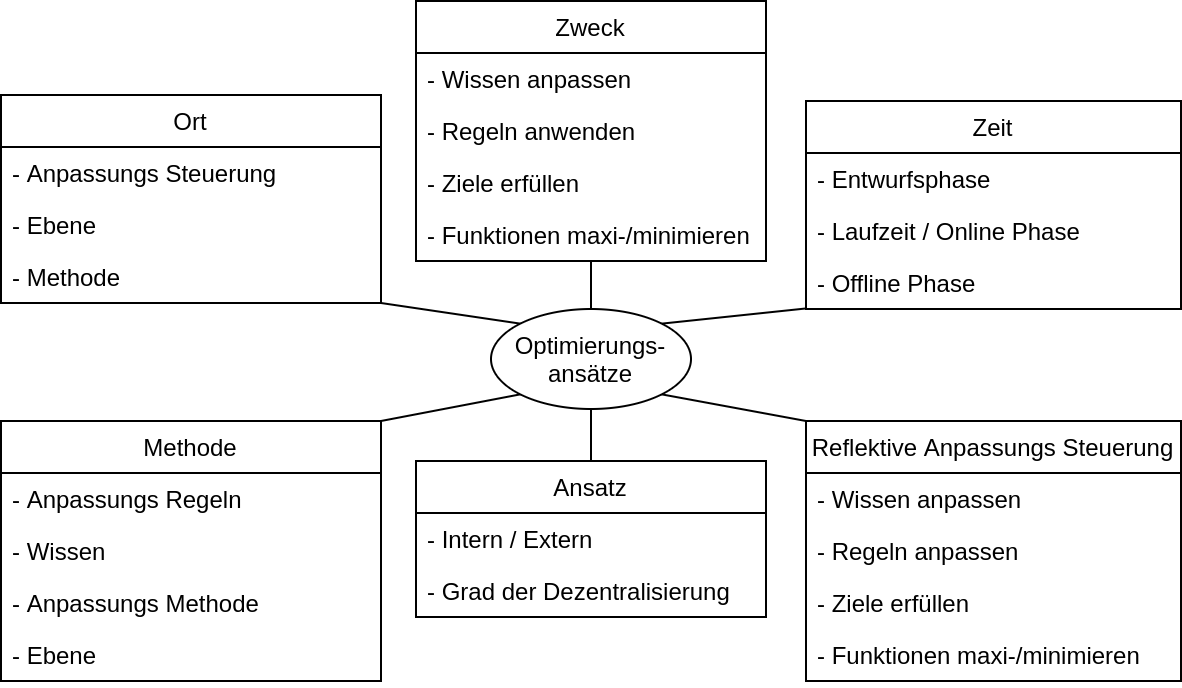

The diagram above was exported from draw.io. Its source (the exported page's mxGraphModel, read from the mxfile embedded in the PNG):
<mxGraphModel dx="1248" dy="595" grid="1" gridSize="10" guides="1" tooltips="1" connect="1" arrows="1" fold="1" page="1" pageScale="1" pageWidth="827" pageHeight="1169" math="0" shadow="0">
  <root>
    <mxCell id="iRHfxzQozrtaGGF879F1-0" />
    <mxCell id="iRHfxzQozrtaGGF879F1-1" parent="iRHfxzQozrtaGGF879F1-0" />
    <mxCell id="CFJw5gxSv-h4VG06QtD7-0" style="edgeStyle=none;rounded=0;orthogonalLoop=1;jettySize=auto;html=1;entryX=0.5;entryY=0;entryDx=0;entryDy=0;endArrow=none;endFill=0;" parent="iRHfxzQozrtaGGF879F1-1" source="CFJw5gxSv-h4VG06QtD7-32" target="CFJw5gxSv-h4VG06QtD7-27" edge="1">
      <mxGeometry relative="1" as="geometry">
        <mxPoint x="820" y="900" as="sourcePoint" />
      </mxGeometry>
    </mxCell>
    <mxCell id="CFJw5gxSv-h4VG06QtD7-1" style="rounded=0;orthogonalLoop=1;jettySize=auto;html=1;exitX=1;exitY=1;exitDx=0;exitDy=0;entryX=0;entryY=0;entryDx=0;entryDy=0;endArrow=none;endFill=0;" parent="iRHfxzQozrtaGGF879F1-1" source="CFJw5gxSv-h4VG06QtD7-2" target="CFJw5gxSv-h4VG06QtD7-27" edge="1">
      <mxGeometry relative="1" as="geometry" />
    </mxCell>
    <mxCell id="CFJw5gxSv-h4VG06QtD7-2" value="Ort" style="swimlane;fontStyle=0;childLayout=stackLayout;horizontal=1;startSize=26;horizontalStack=0;resizeParent=1;resizeParentMax=0;resizeLast=0;collapsible=0;marginBottom=0;" parent="iRHfxzQozrtaGGF879F1-1" vertex="1">
      <mxGeometry x="480" y="807" width="190" height="104" as="geometry" />
    </mxCell>
    <mxCell id="CFJw5gxSv-h4VG06QtD7-3" value="- Anpassungs Steuerung" style="text;strokeColor=none;fillColor=none;align=left;verticalAlign=top;spacingLeft=4;spacingRight=4;overflow=hidden;rotatable=0;points=[[0,0.5],[1,0.5]];portConstraint=eastwest;" parent="CFJw5gxSv-h4VG06QtD7-2" vertex="1">
      <mxGeometry y="26" width="190" height="26" as="geometry" />
    </mxCell>
    <mxCell id="CFJw5gxSv-h4VG06QtD7-4" value="- Ebene" style="text;strokeColor=none;fillColor=none;align=left;verticalAlign=top;spacingLeft=4;spacingRight=4;overflow=hidden;rotatable=0;points=[[0,0.5],[1,0.5]];portConstraint=eastwest;" parent="CFJw5gxSv-h4VG06QtD7-2" vertex="1">
      <mxGeometry y="52" width="190" height="26" as="geometry" />
    </mxCell>
    <mxCell id="CFJw5gxSv-h4VG06QtD7-5" value="- Methode" style="text;strokeColor=none;fillColor=none;align=left;verticalAlign=top;spacingLeft=4;spacingRight=4;overflow=hidden;rotatable=0;points=[[0,0.5],[1,0.5]];portConstraint=eastwest;" parent="CFJw5gxSv-h4VG06QtD7-2" vertex="1">
      <mxGeometry y="78" width="190" height="26" as="geometry" />
    </mxCell>
    <mxCell id="CFJw5gxSv-h4VG06QtD7-6" style="edgeStyle=none;rounded=0;orthogonalLoop=1;jettySize=auto;html=1;exitX=0.002;exitY=0.988;exitDx=0;exitDy=0;entryX=1;entryY=0;entryDx=0;entryDy=0;endArrow=none;endFill=0;exitPerimeter=0;" parent="iRHfxzQozrtaGGF879F1-1" source="CFJw5gxSv-h4VG06QtD7-10" target="CFJw5gxSv-h4VG06QtD7-27" edge="1">
      <mxGeometry relative="1" as="geometry" />
    </mxCell>
    <mxCell id="CFJw5gxSv-h4VG06QtD7-7" value="Zeit" style="swimlane;fontStyle=0;childLayout=stackLayout;horizontal=1;startSize=26;horizontalStack=0;resizeParent=1;resizeParentMax=0;resizeLast=0;collapsible=0;marginBottom=0;" parent="iRHfxzQozrtaGGF879F1-1" vertex="1">
      <mxGeometry x="882.5" y="810" width="187.5" height="104" as="geometry" />
    </mxCell>
    <mxCell id="CFJw5gxSv-h4VG06QtD7-8" value="- Entwurfsphase" style="text;strokeColor=none;fillColor=none;align=left;verticalAlign=top;spacingLeft=4;spacingRight=4;overflow=hidden;rotatable=0;points=[[0,0.5],[1,0.5]];portConstraint=eastwest;" parent="CFJw5gxSv-h4VG06QtD7-7" vertex="1">
      <mxGeometry y="26" width="187.5" height="26" as="geometry" />
    </mxCell>
    <mxCell id="CFJw5gxSv-h4VG06QtD7-9" value="- Laufzeit / Online Phase" style="text;strokeColor=none;fillColor=none;align=left;verticalAlign=top;spacingLeft=4;spacingRight=4;overflow=hidden;rotatable=0;points=[[0,0.5],[1,0.5]];portConstraint=eastwest;" parent="CFJw5gxSv-h4VG06QtD7-7" vertex="1">
      <mxGeometry y="52" width="187.5" height="26" as="geometry" />
    </mxCell>
    <mxCell id="CFJw5gxSv-h4VG06QtD7-10" value="- Offline Phase" style="text;strokeColor=none;fillColor=none;align=left;verticalAlign=top;spacingLeft=4;spacingRight=4;overflow=hidden;rotatable=0;points=[[0,0.5],[1,0.5]];portConstraint=eastwest;" parent="CFJw5gxSv-h4VG06QtD7-7" vertex="1">
      <mxGeometry y="78" width="187.5" height="26" as="geometry" />
    </mxCell>
    <mxCell id="CFJw5gxSv-h4VG06QtD7-11" style="edgeStyle=none;rounded=0;orthogonalLoop=1;jettySize=auto;html=1;entryX=0.5;entryY=1;entryDx=0;entryDy=0;endArrow=none;endFill=0;" parent="iRHfxzQozrtaGGF879F1-1" source="CFJw5gxSv-h4VG06QtD7-12" target="CFJw5gxSv-h4VG06QtD7-27" edge="1">
      <mxGeometry relative="1" as="geometry" />
    </mxCell>
    <mxCell id="CFJw5gxSv-h4VG06QtD7-12" value="Ansatz" style="swimlane;fontStyle=0;childLayout=stackLayout;horizontal=1;startSize=26;horizontalStack=0;resizeParent=1;resizeParentMax=0;resizeLast=0;collapsible=0;marginBottom=0;" parent="iRHfxzQozrtaGGF879F1-1" vertex="1">
      <mxGeometry x="687.5" y="990" width="175" height="78" as="geometry" />
    </mxCell>
    <mxCell id="CFJw5gxSv-h4VG06QtD7-13" value="- Intern / Extern" style="text;strokeColor=none;fillColor=none;align=left;verticalAlign=top;spacingLeft=4;spacingRight=4;overflow=hidden;rotatable=0;points=[[0,0.5],[1,0.5]];portConstraint=eastwest;" parent="CFJw5gxSv-h4VG06QtD7-12" vertex="1">
      <mxGeometry y="26" width="175" height="26" as="geometry" />
    </mxCell>
    <mxCell id="CFJw5gxSv-h4VG06QtD7-14" value="- Grad der Dezentralisierung" style="text;strokeColor=none;fillColor=none;align=left;verticalAlign=top;spacingLeft=4;spacingRight=4;overflow=hidden;rotatable=0;points=[[0,0.5],[1,0.5]];portConstraint=eastwest;" parent="CFJw5gxSv-h4VG06QtD7-12" vertex="1">
      <mxGeometry y="52" width="175" height="26" as="geometry" />
    </mxCell>
    <mxCell id="CFJw5gxSv-h4VG06QtD7-15" style="edgeStyle=none;rounded=0;orthogonalLoop=1;jettySize=auto;html=1;exitX=0;exitY=0;exitDx=0;exitDy=0;entryX=1;entryY=1;entryDx=0;entryDy=0;endArrow=none;endFill=0;" parent="iRHfxzQozrtaGGF879F1-1" source="CFJw5gxSv-h4VG06QtD7-16" target="CFJw5gxSv-h4VG06QtD7-27" edge="1">
      <mxGeometry relative="1" as="geometry" />
    </mxCell>
    <mxCell id="CFJw5gxSv-h4VG06QtD7-16" value="Reflektive Anpassungs Steuerung" style="swimlane;fontStyle=0;childLayout=stackLayout;horizontal=1;startSize=26;horizontalStack=0;resizeParent=1;resizeParentMax=0;resizeLast=0;collapsible=0;marginBottom=0;" parent="iRHfxzQozrtaGGF879F1-1" vertex="1">
      <mxGeometry x="882.5" y="970" width="187.5" height="130" as="geometry">
        <mxRectangle x="670" y="870" width="190" height="26" as="alternateBounds" />
      </mxGeometry>
    </mxCell>
    <mxCell id="CFJw5gxSv-h4VG06QtD7-17" value="- Wissen anpassen" style="text;strokeColor=none;fillColor=none;align=left;verticalAlign=top;spacingLeft=4;spacingRight=4;overflow=hidden;rotatable=0;points=[[0,0.5],[1,0.5]];portConstraint=eastwest;" parent="CFJw5gxSv-h4VG06QtD7-16" vertex="1">
      <mxGeometry y="26" width="187.5" height="26" as="geometry" />
    </mxCell>
    <mxCell id="CFJw5gxSv-h4VG06QtD7-18" value="- Regeln anpassen" style="text;strokeColor=none;fillColor=none;align=left;verticalAlign=top;spacingLeft=4;spacingRight=4;overflow=hidden;rotatable=0;points=[[0,0.5],[1,0.5]];portConstraint=eastwest;" parent="CFJw5gxSv-h4VG06QtD7-16" vertex="1">
      <mxGeometry y="52" width="187.5" height="26" as="geometry" />
    </mxCell>
    <mxCell id="CFJw5gxSv-h4VG06QtD7-19" value="- Ziele erfüllen" style="text;strokeColor=none;fillColor=none;align=left;verticalAlign=top;spacingLeft=4;spacingRight=4;overflow=hidden;rotatable=0;points=[[0,0.5],[1,0.5]];portConstraint=eastwest;" parent="CFJw5gxSv-h4VG06QtD7-16" vertex="1">
      <mxGeometry y="78" width="187.5" height="26" as="geometry" />
    </mxCell>
    <mxCell id="CFJw5gxSv-h4VG06QtD7-20" value="- Funktionen maxi-/minimieren" style="text;strokeColor=none;fillColor=none;align=left;verticalAlign=top;spacingLeft=4;spacingRight=4;overflow=hidden;rotatable=0;points=[[0,0.5],[1,0.5]];portConstraint=eastwest;" parent="CFJw5gxSv-h4VG06QtD7-16" vertex="1">
      <mxGeometry y="104" width="187.5" height="26" as="geometry" />
    </mxCell>
    <mxCell id="CFJw5gxSv-h4VG06QtD7-21" style="edgeStyle=none;rounded=0;orthogonalLoop=1;jettySize=auto;html=1;exitX=1;exitY=0;exitDx=0;exitDy=0;entryX=0;entryY=1;entryDx=0;entryDy=0;endArrow=none;endFill=0;" parent="iRHfxzQozrtaGGF879F1-1" source="CFJw5gxSv-h4VG06QtD7-22" target="CFJw5gxSv-h4VG06QtD7-27" edge="1">
      <mxGeometry relative="1" as="geometry" />
    </mxCell>
    <mxCell id="CFJw5gxSv-h4VG06QtD7-22" value="Methode" style="swimlane;fontStyle=0;childLayout=stackLayout;horizontal=1;startSize=26;horizontalStack=0;resizeParent=1;resizeParentMax=0;resizeLast=0;collapsible=0;marginBottom=0;" parent="iRHfxzQozrtaGGF879F1-1" vertex="1">
      <mxGeometry x="480" y="970" width="190" height="130" as="geometry" />
    </mxCell>
    <mxCell id="CFJw5gxSv-h4VG06QtD7-23" value="- Anpassungs Regeln" style="text;strokeColor=none;fillColor=none;align=left;verticalAlign=top;spacingLeft=4;spacingRight=4;overflow=hidden;rotatable=0;points=[[0,0.5],[1,0.5]];portConstraint=eastwest;" parent="CFJw5gxSv-h4VG06QtD7-22" vertex="1">
      <mxGeometry y="26" width="190" height="26" as="geometry" />
    </mxCell>
    <mxCell id="CFJw5gxSv-h4VG06QtD7-24" value="- Wissen" style="text;strokeColor=none;fillColor=none;align=left;verticalAlign=top;spacingLeft=4;spacingRight=4;overflow=hidden;rotatable=0;points=[[0,0.5],[1,0.5]];portConstraint=eastwest;" parent="CFJw5gxSv-h4VG06QtD7-22" vertex="1">
      <mxGeometry y="52" width="190" height="26" as="geometry" />
    </mxCell>
    <mxCell id="CFJw5gxSv-h4VG06QtD7-25" value="- Anpassungs Methode" style="text;strokeColor=none;fillColor=none;align=left;verticalAlign=top;spacingLeft=4;spacingRight=4;overflow=hidden;rotatable=0;points=[[0,0.5],[1,0.5]];portConstraint=eastwest;" parent="CFJw5gxSv-h4VG06QtD7-22" vertex="1">
      <mxGeometry y="78" width="190" height="26" as="geometry" />
    </mxCell>
    <mxCell id="CFJw5gxSv-h4VG06QtD7-26" value="- Ebene" style="text;strokeColor=none;fillColor=none;align=left;verticalAlign=top;spacingLeft=4;spacingRight=4;overflow=hidden;rotatable=0;points=[[0,0.5],[1,0.5]];portConstraint=eastwest;" parent="CFJw5gxSv-h4VG06QtD7-22" vertex="1">
      <mxGeometry y="104" width="190" height="26" as="geometry" />
    </mxCell>
    <mxCell id="CFJw5gxSv-h4VG06QtD7-27" value="Optimierungs-&lt;br&gt;ansätze" style="ellipse;whiteSpace=wrap;html=1;" parent="iRHfxzQozrtaGGF879F1-1" vertex="1">
      <mxGeometry x="725" y="914" width="100" height="50" as="geometry" />
    </mxCell>
    <mxCell id="CFJw5gxSv-h4VG06QtD7-28" value="Zweck" style="swimlane;fontStyle=0;childLayout=stackLayout;horizontal=1;startSize=26;horizontalStack=0;resizeParent=1;resizeParentMax=0;resizeLast=0;collapsible=0;marginBottom=0;" parent="iRHfxzQozrtaGGF879F1-1" vertex="1">
      <mxGeometry x="687.5" y="760" width="175" height="130" as="geometry" />
    </mxCell>
    <mxCell id="CFJw5gxSv-h4VG06QtD7-29" value="- Wissen anpassen" style="text;strokeColor=none;fillColor=none;align=left;verticalAlign=top;spacingLeft=4;spacingRight=4;overflow=hidden;rotatable=0;points=[[0,0.5],[1,0.5]];portConstraint=eastwest;" parent="CFJw5gxSv-h4VG06QtD7-28" vertex="1">
      <mxGeometry y="26" width="175" height="26" as="geometry" />
    </mxCell>
    <mxCell id="CFJw5gxSv-h4VG06QtD7-30" value="- Regeln anwenden" style="text;strokeColor=none;fillColor=none;align=left;verticalAlign=top;spacingLeft=4;spacingRight=4;overflow=hidden;rotatable=0;points=[[0,0.5],[1,0.5]];portConstraint=eastwest;" parent="CFJw5gxSv-h4VG06QtD7-28" vertex="1">
      <mxGeometry y="52" width="175" height="26" as="geometry" />
    </mxCell>
    <mxCell id="CFJw5gxSv-h4VG06QtD7-31" value="- Ziele erfüllen" style="text;strokeColor=none;fillColor=none;align=left;verticalAlign=top;spacingLeft=4;spacingRight=4;overflow=hidden;rotatable=0;points=[[0,0.5],[1,0.5]];portConstraint=eastwest;" parent="CFJw5gxSv-h4VG06QtD7-28" vertex="1">
      <mxGeometry y="78" width="175" height="26" as="geometry" />
    </mxCell>
    <mxCell id="CFJw5gxSv-h4VG06QtD7-32" value="- Funktionen maxi-/minimieren" style="text;strokeColor=none;fillColor=none;align=left;verticalAlign=top;spacingLeft=4;spacingRight=4;overflow=hidden;rotatable=0;points=[[0,0.5],[1,0.5]];portConstraint=eastwest;" parent="CFJw5gxSv-h4VG06QtD7-28" vertex="1">
      <mxGeometry y="104" width="175" height="26" as="geometry" />
    </mxCell>
  </root>
</mxGraphModel>